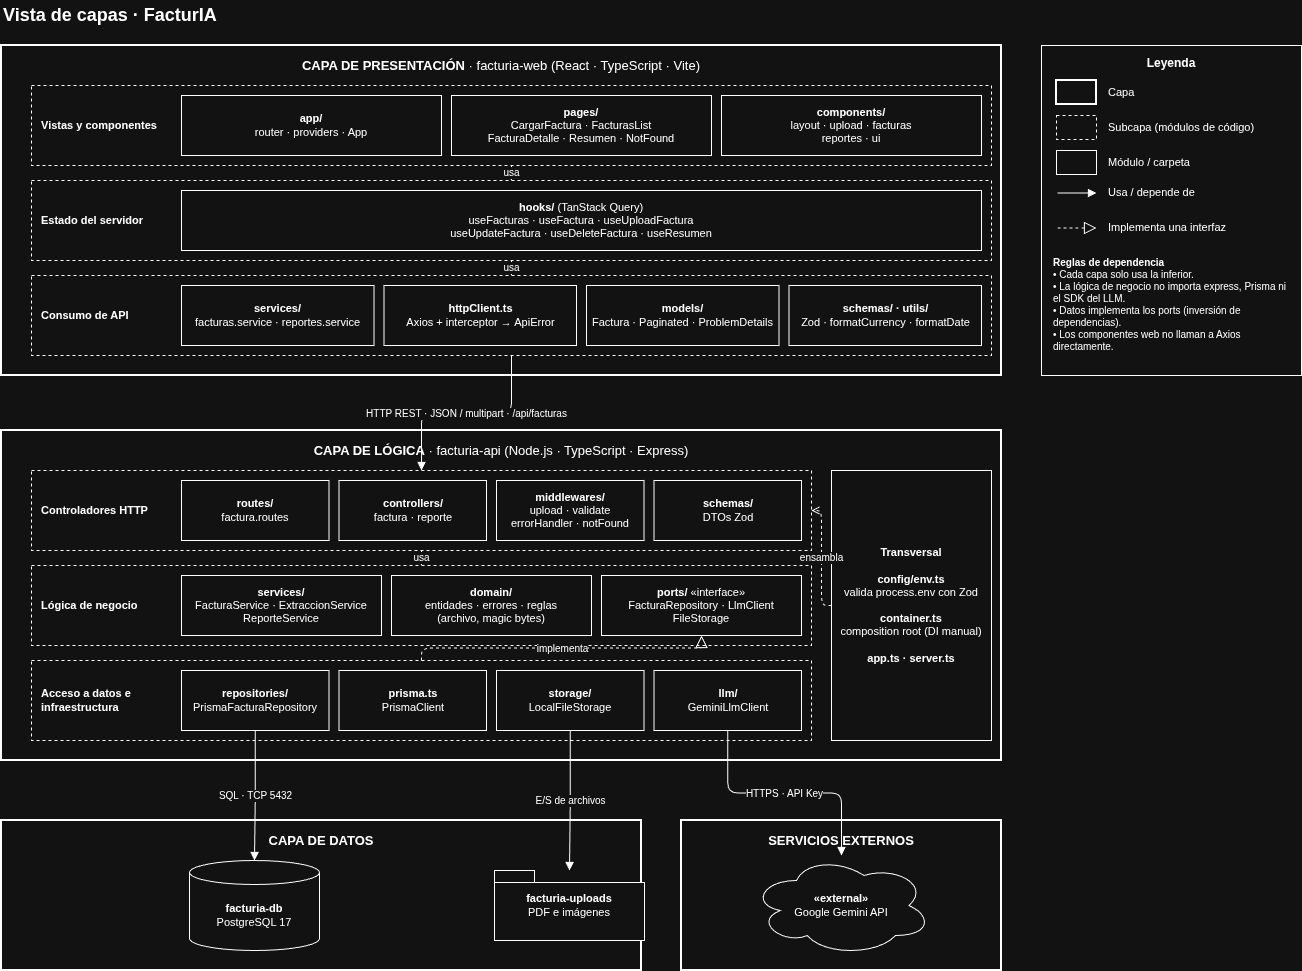

The diagram above was exported from draw.io. Its source (the exported page's mxGraphModel, read from the mxfile embedded in the PNG):
<mxGraphModel dx="698" dy="476" grid="0" gridSize="10" guides="1" tooltips="1" connect="1" arrows="1" fold="1" page="0" pageScale="1" pageWidth="827" pageHeight="1169" math="0" shadow="0">
  <root>
    <mxCell id="0" />
    <mxCell id="1" parent="0" />
    <mxCell id="l80Nxp88mAjK2FSPMI7Z-1" parent="1" style="text;html=1;fontSize=18;align=left;verticalAlign=middle;" value="&lt;b&gt;Vista de capas · FacturIA&lt;/b&gt;" vertex="1">
      <mxGeometry height="30" width="500" x="40" as="geometry" />
    </mxCell>
    <mxCell id="l80Nxp88mAjK2FSPMI7Z-2" parent="1" style="rounded=0;whiteSpace=wrap;html=1;verticalAlign=top;fillColor=none;strokeWidth=2;spacingTop=6;fontSize=13;" value="&lt;b&gt;CAPA DE PRESENTACIÓN&lt;/b&gt; · facturia-web (React · TypeScript · Vite)" vertex="1">
      <mxGeometry height="330" width="1000" x="40" y="45" as="geometry" />
    </mxCell>
    <mxCell id="l80Nxp88mAjK2FSPMI7Z-3" parent="1" style="rounded=0;whiteSpace=wrap;html=1;fillColor=none;dashed=1;" value="" vertex="1">
      <mxGeometry height="80" width="960" x="70" y="85" as="geometry" />
    </mxCell>
    <mxCell id="l80Nxp88mAjK2FSPMI7Z-4" parent="1" style="text;html=1;whiteSpace=wrap;align=left;verticalAlign=middle;fontSize=11;" value="&lt;b&gt;Vistas y componentes&lt;/b&gt;" vertex="1">
      <mxGeometry height="80" width="135" x="78" y="85" as="geometry" />
    </mxCell>
    <mxCell id="l80Nxp88mAjK2FSPMI7Z-5" parent="1" style="rounded=0;whiteSpace=wrap;html=1;fillColor=default;fontSize=11;" value="&lt;b&gt;app/&lt;/b&gt;&lt;br&gt;router · providers · App" vertex="1">
      <mxGeometry height="60" width="260" x="220" y="95" as="geometry" />
    </mxCell>
    <mxCell id="l80Nxp88mAjK2FSPMI7Z-6" parent="1" style="rounded=0;whiteSpace=wrap;html=1;fillColor=default;fontSize=11;" value="&lt;b&gt;pages/&lt;/b&gt;&lt;br&gt;CargarFactura · FacturasList&lt;br&gt;FacturaDetalle · Resumen · NotFound" vertex="1">
      <mxGeometry height="60" width="260" x="490" y="95" as="geometry" />
    </mxCell>
    <mxCell id="l80Nxp88mAjK2FSPMI7Z-7" parent="1" style="rounded=0;whiteSpace=wrap;html=1;fillColor=default;fontSize=11;" value="&lt;b&gt;components/&lt;/b&gt;&lt;br&gt;layout · upload · facturas&lt;br&gt;reportes · ui" vertex="1">
      <mxGeometry height="60" width="260" x="760" y="95" as="geometry" />
    </mxCell>
    <mxCell id="l80Nxp88mAjK2FSPMI7Z-8" parent="1" style="rounded=0;whiteSpace=wrap;html=1;fillColor=none;dashed=1;" value="" vertex="1">
      <mxGeometry height="80" width="960" x="70" y="180" as="geometry" />
    </mxCell>
    <mxCell id="l80Nxp88mAjK2FSPMI7Z-9" parent="1" style="text;html=1;whiteSpace=wrap;align=left;verticalAlign=middle;fontSize=11;" value="&lt;b&gt;Estado del servidor&lt;/b&gt;" vertex="1">
      <mxGeometry height="80" width="135" x="78" y="180" as="geometry" />
    </mxCell>
    <mxCell id="l80Nxp88mAjK2FSPMI7Z-10" parent="1" style="rounded=0;whiteSpace=wrap;html=1;fillColor=default;fontSize=11;" value="&lt;b&gt;hooks/&lt;/b&gt; (TanStack Query)&lt;br&gt;useFacturas · useFactura · useUploadFactura&lt;br&gt;useUpdateFactura · useDeleteFactura · useResumen" vertex="1">
      <mxGeometry height="60" width="800" x="220" y="190" as="geometry" />
    </mxCell>
    <mxCell id="l80Nxp88mAjK2FSPMI7Z-11" parent="1" style="rounded=0;whiteSpace=wrap;html=1;fillColor=none;dashed=1;" value="" vertex="1">
      <mxGeometry height="80" width="960" x="70" y="275" as="geometry" />
    </mxCell>
    <mxCell id="l80Nxp88mAjK2FSPMI7Z-12" parent="1" style="text;html=1;whiteSpace=wrap;align=left;verticalAlign=middle;fontSize=11;" value="&lt;b&gt;Consumo de API&lt;/b&gt;" vertex="1">
      <mxGeometry height="80" width="135" x="78" y="275" as="geometry" />
    </mxCell>
    <mxCell id="l80Nxp88mAjK2FSPMI7Z-13" parent="1" style="rounded=0;whiteSpace=wrap;html=1;fillColor=default;fontSize=11;" value="&lt;b&gt;services/&lt;/b&gt;&lt;br&gt;facturas.service · reportes.service" vertex="1">
      <mxGeometry height="60" width="192.5" x="220" y="285" as="geometry" />
    </mxCell>
    <mxCell id="l80Nxp88mAjK2FSPMI7Z-14" parent="1" style="rounded=0;whiteSpace=wrap;html=1;fillColor=default;fontSize=11;" value="&lt;b&gt;httpClient.ts&lt;/b&gt;&lt;br&gt;Axios + interceptor → ApiError" vertex="1">
      <mxGeometry height="60" width="192.5" x="422.5" y="285" as="geometry" />
    </mxCell>
    <mxCell id="l80Nxp88mAjK2FSPMI7Z-15" parent="1" style="rounded=0;whiteSpace=wrap;html=1;fillColor=default;fontSize=11;" value="&lt;b&gt;models/&lt;/b&gt;&lt;br&gt;Factura · Paginated · ProblemDetails" vertex="1">
      <mxGeometry height="60" width="192.5" x="625" y="285" as="geometry" />
    </mxCell>
    <mxCell id="l80Nxp88mAjK2FSPMI7Z-16" parent="1" style="rounded=0;whiteSpace=wrap;html=1;fillColor=default;fontSize=11;" value="&lt;b&gt;schemas/ · utils/&lt;/b&gt;&lt;br&gt;Zod · formatCurrency · formatDate" vertex="1">
      <mxGeometry height="60" width="192.5" x="827.5" y="285" as="geometry" />
    </mxCell>
    <mxCell id="l80Nxp88mAjK2FSPMI7Z-17" parent="1" style="rounded=0;whiteSpace=wrap;html=1;verticalAlign=top;fillColor=none;strokeWidth=2;spacingTop=6;fontSize=13;" value="&lt;b&gt;CAPA DE LÓGICA&lt;/b&gt; · facturia-api (Node.js · TypeScript · Express)" vertex="1">
      <mxGeometry height="330" width="1000" x="40" y="430" as="geometry" />
    </mxCell>
    <mxCell id="l80Nxp88mAjK2FSPMI7Z-18" parent="1" style="rounded=0;whiteSpace=wrap;html=1;fillColor=none;dashed=1;" value="" vertex="1">
      <mxGeometry height="80" width="780" x="70" y="470" as="geometry" />
    </mxCell>
    <mxCell id="l80Nxp88mAjK2FSPMI7Z-19" parent="1" style="text;html=1;whiteSpace=wrap;align=left;verticalAlign=middle;fontSize=11;" value="&lt;b&gt;Controladores HTTP&lt;/b&gt;" vertex="1">
      <mxGeometry height="80" width="135" x="78" y="470" as="geometry" />
    </mxCell>
    <mxCell id="l80Nxp88mAjK2FSPMI7Z-20" parent="1" style="rounded=0;whiteSpace=wrap;html=1;fillColor=default;fontSize=11;" value="&lt;b&gt;routes/&lt;/b&gt;&lt;br&gt;factura.routes" vertex="1">
      <mxGeometry height="60" width="147.5" x="220" y="480" as="geometry" />
    </mxCell>
    <mxCell id="l80Nxp88mAjK2FSPMI7Z-21" parent="1" style="rounded=0;whiteSpace=wrap;html=1;fillColor=default;fontSize=11;" value="&lt;b&gt;controllers/&lt;/b&gt;&lt;br&gt;factura · reporte" vertex="1">
      <mxGeometry height="60" width="147.5" x="377.5" y="480" as="geometry" />
    </mxCell>
    <mxCell id="l80Nxp88mAjK2FSPMI7Z-22" parent="1" style="rounded=0;whiteSpace=wrap;html=1;fillColor=default;fontSize=11;" value="&lt;b&gt;middlewares/&lt;/b&gt;&lt;br&gt;upload · validate&lt;br&gt;errorHandler · notFound" vertex="1">
      <mxGeometry height="60" width="147.5" x="535" y="480" as="geometry" />
    </mxCell>
    <mxCell id="l80Nxp88mAjK2FSPMI7Z-23" parent="1" style="rounded=0;whiteSpace=wrap;html=1;fillColor=default;fontSize=11;" value="&lt;b&gt;schemas/&lt;/b&gt;&lt;br&gt;DTOs Zod" vertex="1">
      <mxGeometry height="60" width="147.5" x="692.5" y="480" as="geometry" />
    </mxCell>
    <mxCell id="l80Nxp88mAjK2FSPMI7Z-24" parent="1" style="rounded=0;whiteSpace=wrap;html=1;fillColor=none;dashed=1;" value="" vertex="1">
      <mxGeometry height="80" width="780" x="70" y="565" as="geometry" />
    </mxCell>
    <mxCell id="l80Nxp88mAjK2FSPMI7Z-25" parent="1" style="text;html=1;whiteSpace=wrap;align=left;verticalAlign=middle;fontSize=11;" value="&lt;b&gt;Lógica de negocio&lt;/b&gt;" vertex="1">
      <mxGeometry height="80" width="135" x="78" y="565" as="geometry" />
    </mxCell>
    <mxCell id="l80Nxp88mAjK2FSPMI7Z-26" parent="1" style="rounded=0;whiteSpace=wrap;html=1;fillColor=default;fontSize=11;" value="&lt;b&gt;services/&lt;/b&gt;&lt;br&gt;FacturaService · ExtraccionService&lt;br&gt;ReporteService" vertex="1">
      <mxGeometry height="60" width="200" x="220" y="575" as="geometry" />
    </mxCell>
    <mxCell id="l80Nxp88mAjK2FSPMI7Z-27" parent="1" style="rounded=0;whiteSpace=wrap;html=1;fillColor=default;fontSize=11;" value="&lt;b&gt;domain/&lt;/b&gt;&lt;br&gt;entidades · errores · reglas&lt;br&gt;(archivo, magic bytes)" vertex="1">
      <mxGeometry height="60" width="200" x="430" y="575" as="geometry" />
    </mxCell>
    <mxCell id="l80Nxp88mAjK2FSPMI7Z-28" parent="1" style="rounded=0;whiteSpace=wrap;html=1;fillColor=default;fontSize=11;" value="&lt;b&gt;ports/&lt;/b&gt; «interface»&lt;br&gt;FacturaRepository · LlmClient&lt;br&gt;FileStorage" vertex="1">
      <mxGeometry height="60" width="200" x="640" y="575" as="geometry" />
    </mxCell>
    <mxCell id="l80Nxp88mAjK2FSPMI7Z-29" parent="1" style="rounded=0;whiteSpace=wrap;html=1;fillColor=none;dashed=1;" value="" vertex="1">
      <mxGeometry height="80" width="780" x="70" y="660" as="geometry" />
    </mxCell>
    <mxCell id="l80Nxp88mAjK2FSPMI7Z-30" parent="1" style="text;html=1;whiteSpace=wrap;align=left;verticalAlign=middle;fontSize=11;" value="&lt;b&gt;Acceso a datos e infraestructura&lt;/b&gt;" vertex="1">
      <mxGeometry height="80" width="135" x="78" y="660" as="geometry" />
    </mxCell>
    <mxCell id="l80Nxp88mAjK2FSPMI7Z-31" parent="1" style="rounded=0;whiteSpace=wrap;html=1;fillColor=default;fontSize=11;" value="&lt;b&gt;repositories/&lt;/b&gt;&lt;br&gt;PrismaFacturaRepository" vertex="1">
      <mxGeometry height="60" width="147.5" x="220" y="670" as="geometry" />
    </mxCell>
    <mxCell id="l80Nxp88mAjK2FSPMI7Z-32" parent="1" style="rounded=0;whiteSpace=wrap;html=1;fillColor=default;fontSize=11;" value="&lt;b&gt;prisma.ts&lt;/b&gt;&lt;br&gt;PrismaClient" vertex="1">
      <mxGeometry height="60" width="147.5" x="377.5" y="670" as="geometry" />
    </mxCell>
    <mxCell id="l80Nxp88mAjK2FSPMI7Z-33" parent="1" style="rounded=0;whiteSpace=wrap;html=1;fillColor=default;fontSize=11;" value="&lt;b&gt;llm/&lt;/b&gt;&lt;br&gt;GeminiLlmClient" vertex="1">
      <mxGeometry height="60" width="147.5" x="692.5" y="670" as="geometry" />
    </mxCell>
    <mxCell id="l80Nxp88mAjK2FSPMI7Z-34" parent="1" style="rounded=0;whiteSpace=wrap;html=1;fillColor=default;fontSize=11;" value="&lt;b&gt;storage/&lt;/b&gt;&lt;br&gt;LocalFileStorage" vertex="1">
      <mxGeometry height="60" width="147.5" x="535" y="670" as="geometry" />
    </mxCell>
    <mxCell id="l80Nxp88mAjK2FSPMI7Z-35" parent="1" style="rounded=0;whiteSpace=wrap;html=1;fillColor=default;fontSize=11;verticalAlign=middle;" value="&lt;b&gt;Transversal&lt;/b&gt;&lt;br&gt;&lt;br&gt;&lt;b&gt;config/env.ts&lt;/b&gt;&lt;br&gt;valida process.env con Zod&lt;br&gt;&lt;br&gt;&lt;b&gt;container.ts&lt;/b&gt;&lt;br&gt;composition root (DI manual)&lt;br&gt;&lt;br&gt;&lt;b&gt;app.ts · server.ts&lt;/b&gt;" vertex="1">
      <mxGeometry height="270" width="160" x="870" y="470" as="geometry" />
    </mxCell>
    <mxCell id="l80Nxp88mAjK2FSPMI7Z-36" parent="1" style="rounded=0;whiteSpace=wrap;html=1;verticalAlign=top;fillColor=none;strokeWidth=2;spacingTop=6;fontSize=13;" value="&lt;b&gt;CAPA DE DATOS&lt;/b&gt;" vertex="1">
      <mxGeometry height="150" width="640" x="40" y="820" as="geometry" />
    </mxCell>
    <mxCell id="l80Nxp88mAjK2FSPMI7Z-37" parent="1" style="shape=cylinder3;whiteSpace=wrap;html=1;boundedLbl=1;size=12;fillColor=default;fontSize=11;" value="&lt;b&gt;facturia-db&lt;/b&gt;&lt;br&gt;PostgreSQL 17" vertex="1">
      <mxGeometry height="90" width="130" x="228" y="860" as="geometry" />
    </mxCell>
    <mxCell id="l80Nxp88mAjK2FSPMI7Z-38" parent="1" style="shape=folder;whiteSpace=wrap;html=1;tabWidth=40;tabHeight=12;tabPosition=left;fillColor=default;fontSize=11;" value="&lt;b&gt;facturia-uploads&lt;/b&gt;&lt;br&gt;PDF e imágenes" vertex="1">
      <mxGeometry height="70" width="150" x="533" y="870" as="geometry" />
    </mxCell>
    <mxCell id="l80Nxp88mAjK2FSPMI7Z-39" parent="1" style="rounded=0;whiteSpace=wrap;html=1;verticalAlign=top;fillColor=none;strokeWidth=2;spacingTop=6;fontSize=13;" value="&lt;b&gt;SERVICIOS EXTERNOS&lt;/b&gt;" vertex="1">
      <mxGeometry height="150" width="320" x="720" y="820" as="geometry" />
    </mxCell>
    <mxCell id="l80Nxp88mAjK2FSPMI7Z-40" parent="1" style="shape=cloud;whiteSpace=wrap;html=1;fillColor=default;fontSize=11;" value="&lt;b&gt;«external»&lt;/b&gt;&lt;br&gt;Google Gemini API" vertex="1">
      <mxGeometry height="100" width="180" x="790" y="855" as="geometry" />
    </mxCell>
    <mxCell id="l80Nxp88mAjK2FSPMI7Z-41" edge="1" parent="1" source="l80Nxp88mAjK2FSPMI7Z-3" style="edgeStyle=orthogonalEdgeStyle;html=1;endArrow=block;endFill=1;labelBackgroundColor=default;fontSize=10;" target="l80Nxp88mAjK2FSPMI7Z-8" value="usa">
      <mxGeometry relative="1" as="geometry" />
    </mxCell>
    <mxCell id="l80Nxp88mAjK2FSPMI7Z-42" edge="1" parent="1" source="l80Nxp88mAjK2FSPMI7Z-8" style="edgeStyle=orthogonalEdgeStyle;html=1;endArrow=block;endFill=1;labelBackgroundColor=default;fontSize=10;" target="l80Nxp88mAjK2FSPMI7Z-11" value="usa">
      <mxGeometry relative="1" as="geometry" />
    </mxCell>
    <mxCell id="l80Nxp88mAjK2FSPMI7Z-43" edge="1" parent="1" source="l80Nxp88mAjK2FSPMI7Z-11" style="edgeStyle=orthogonalEdgeStyle;html=1;endArrow=block;endFill=1;labelBackgroundColor=default;fontSize=10;" target="l80Nxp88mAjK2FSPMI7Z-18" value="HTTP REST · JSON / multipart · /api/facturas">
      <mxGeometry relative="1" as="geometry" />
    </mxCell>
    <mxCell id="l80Nxp88mAjK2FSPMI7Z-44" edge="1" parent="1" source="l80Nxp88mAjK2FSPMI7Z-18" style="edgeStyle=orthogonalEdgeStyle;html=1;endArrow=block;endFill=1;labelBackgroundColor=default;fontSize=10;" target="l80Nxp88mAjK2FSPMI7Z-24" value="usa">
      <mxGeometry relative="1" as="geometry" />
    </mxCell>
    <mxCell id="l80Nxp88mAjK2FSPMI7Z-45" edge="1" parent="1" source="l80Nxp88mAjK2FSPMI7Z-29" style="edgeStyle=orthogonalEdgeStyle;html=1;dashed=1;endArrow=block;endFill=0;endSize=10;labelBackgroundColor=default;fontSize=10;" target="l80Nxp88mAjK2FSPMI7Z-28" value="implementa">
      <mxGeometry relative="1" as="geometry" />
    </mxCell>
    <mxCell id="l80Nxp88mAjK2FSPMI7Z-46" edge="1" parent="1" source="l80Nxp88mAjK2FSPMI7Z-31" style="edgeStyle=orthogonalEdgeStyle;html=1;endArrow=block;endFill=1;labelBackgroundColor=default;fontSize=10;;exitX=0.5;exitY=1;exitDx=0;exitDy=0;entryX=0.5;entryY=0;entryDx=0;entryDy=0;" target="l80Nxp88mAjK2FSPMI7Z-37" value="SQL · TCP 5432">
      <mxGeometry relative="1" as="geometry" />
    </mxCell>
    <mxCell id="l80Nxp88mAjK2FSPMI7Z-47" edge="1" parent="1" source="l80Nxp88mAjK2FSPMI7Z-34" style="edgeStyle=orthogonalEdgeStyle;html=1;endArrow=block;endFill=1;labelBackgroundColor=default;fontSize=10;;exitX=0.5;exitY=1;exitDx=0;exitDy=0;entryX=0.5;entryY=0;entryDx=0;entryDy=0;" target="l80Nxp88mAjK2FSPMI7Z-38" value="E/S de archivos">
      <mxGeometry relative="1" as="geometry" />
    </mxCell>
    <mxCell id="l80Nxp88mAjK2FSPMI7Z-48" edge="1" parent="1" source="l80Nxp88mAjK2FSPMI7Z-33" style="edgeStyle=orthogonalEdgeStyle;html=1;endArrow=block;endFill=1;labelBackgroundColor=default;fontSize=10;;exitX=0.5;exitY=1;exitDx=0;exitDy=0;entryX=0.5;entryY=0;entryDx=0;entryDy=0;" target="l80Nxp88mAjK2FSPMI7Z-40" value="HTTPS · API Key">
      <mxGeometry relative="1" as="geometry" />
    </mxCell>
    <mxCell id="l80Nxp88mAjK2FSPMI7Z-49" edge="1" parent="1" source="l80Nxp88mAjK2FSPMI7Z-35" style="edgeStyle=orthogonalEdgeStyle;html=1;dashed=1;endArrow=block;endArrow=open;labelBackgroundColor=default;fontSize=10;" target="l80Nxp88mAjK2FSPMI7Z-18" value="ensambla">
      <mxGeometry relative="1" as="geometry" />
    </mxCell>
    <mxCell id="l80Nxp88mAjK2FSPMI7Z-50" parent="1" style="rounded=0;whiteSpace=wrap;html=1;verticalAlign=top;fillColor=none;spacingTop=4;" value="&lt;b&gt;Leyenda&lt;/b&gt;" vertex="1">
      <mxGeometry height="330" width="260" x="1080" y="45" as="geometry" />
    </mxCell>
    <mxCell id="l80Nxp88mAjK2FSPMI7Z-51" parent="1" style="rounded=0;whiteSpace=wrap;html=1;fillColor=none;strokeWidth=2;spacingTop=6;fontSize=13;" value="" vertex="1">
      <mxGeometry height="24" width="40" x="1095" y="80" as="geometry" />
    </mxCell>
    <mxCell id="l80Nxp88mAjK2FSPMI7Z-52" parent="1" style="text;html=1;align=left;verticalAlign=middle;fontSize=11;" value="Capa" vertex="1">
      <mxGeometry height="24" width="180" x="1145" y="80" as="geometry" />
    </mxCell>
    <mxCell id="l80Nxp88mAjK2FSPMI7Z-53" parent="1" style="rounded=0;whiteSpace=wrap;html=1;fillColor=none;dashed=1;" value="" vertex="1">
      <mxGeometry height="24" width="40" x="1095" y="115" as="geometry" />
    </mxCell>
    <mxCell id="l80Nxp88mAjK2FSPMI7Z-54" parent="1" style="text;html=1;align=left;verticalAlign=middle;fontSize=11;" value="Subcapa (módulos de código)" vertex="1">
      <mxGeometry height="24" width="180" x="1145" y="115" as="geometry" />
    </mxCell>
    <mxCell id="l80Nxp88mAjK2FSPMI7Z-55" parent="1" style="rounded=0;whiteSpace=wrap;html=1;fillColor=default;fontSize=11;" value="" vertex="1">
      <mxGeometry height="24" width="40" x="1095" y="150" as="geometry" />
    </mxCell>
    <mxCell id="l80Nxp88mAjK2FSPMI7Z-56" parent="1" style="text;html=1;align=left;verticalAlign=middle;fontSize=11;" value="Módulo / carpeta" vertex="1">
      <mxGeometry height="24" width="180" x="1145" y="150" as="geometry" />
    </mxCell>
    <mxCell id="l80Nxp88mAjK2FSPMI7Z-57" parent="1" style="text;" value="" vertex="1">
      <mxGeometry height="1" width="1" x="1095" y="192" as="geometry" />
    </mxCell>
    <mxCell id="l80Nxp88mAjK2FSPMI7Z-58" parent="1" style="text;" value="" vertex="1">
      <mxGeometry height="1" width="1" x="1135" y="192" as="geometry" />
    </mxCell>
    <mxCell id="l80Nxp88mAjK2FSPMI7Z-59" edge="1" parent="1" source="l80Nxp88mAjK2FSPMI7Z-57" style="html=1;endArrow=block;endFill=1;labelBackgroundColor=default;fontSize=10;" target="l80Nxp88mAjK2FSPMI7Z-58" value="">
      <mxGeometry relative="1" as="geometry" />
    </mxCell>
    <mxCell id="l80Nxp88mAjK2FSPMI7Z-60" parent="1" style="text;html=1;align=left;verticalAlign=middle;fontSize=11;" value="Usa / depende de" vertex="1">
      <mxGeometry height="24" width="180" x="1145" y="180" as="geometry" />
    </mxCell>
    <mxCell id="l80Nxp88mAjK2FSPMI7Z-61" parent="1" style="text;" value="" vertex="1">
      <mxGeometry height="1" width="1" x="1095" y="227" as="geometry" />
    </mxCell>
    <mxCell id="l80Nxp88mAjK2FSPMI7Z-62" parent="1" style="text;" value="" vertex="1">
      <mxGeometry height="1" width="1" x="1135" y="227" as="geometry" />
    </mxCell>
    <mxCell id="l80Nxp88mAjK2FSPMI7Z-63" edge="1" parent="1" source="l80Nxp88mAjK2FSPMI7Z-61" style="html=1;dashed=1;endArrow=block;endFill=0;endSize=10;labelBackgroundColor=default;fontSize=10;" target="l80Nxp88mAjK2FSPMI7Z-62" value="">
      <mxGeometry relative="1" as="geometry" />
    </mxCell>
    <mxCell id="l80Nxp88mAjK2FSPMI7Z-64" parent="1" style="text;html=1;align=left;verticalAlign=middle;fontSize=11;" value="Implementa una interfaz" vertex="1">
      <mxGeometry height="24" width="180" x="1145" y="215" as="geometry" />
    </mxCell>
    <mxCell id="l80Nxp88mAjK2FSPMI7Z-65" parent="1" style="text;html=1;whiteSpace=wrap;align=left;verticalAlign=top;fontSize=10;" value="&lt;b&gt;Reglas de dependencia&lt;/b&gt;&lt;br&gt;• Cada capa solo usa la inferior.&lt;br&gt;• La lógica de negocio no importa express, Prisma ni el SDK del LLM.&lt;br&gt;• Datos implementa los ports (inversión de dependencias).&lt;br&gt;• Los componentes web no llaman a Axios directamente." vertex="1">
      <mxGeometry height="120" width="245" x="1090" y="250" as="geometry" />
    </mxCell>
  </root>
</mxGraphModel>